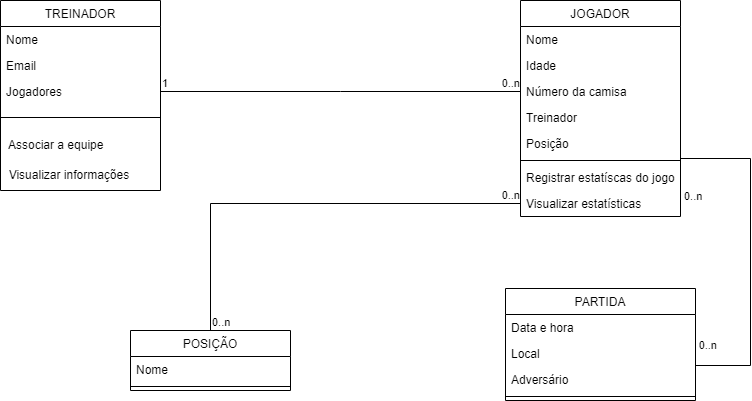

The diagram above was exported from draw.io. Its source (the exported page's mxGraphModel, read from the mxfile embedded in the PNG):
<mxGraphModel dx="1354" dy="600" grid="1" gridSize="10" guides="1" tooltips="1" connect="1" arrows="1" fold="1" page="1" pageScale="1" pageWidth="827" pageHeight="1169" math="0" shadow="0">
  <root>
    <mxCell id="WIyWlLk6GJQsqaUBKTNV-0" />
    <mxCell id="WIyWlLk6GJQsqaUBKTNV-1" parent="WIyWlLk6GJQsqaUBKTNV-0" />
    <mxCell id="zkfFHV4jXpPFQw0GAbJ--6" value="PARTIDA" style="swimlane;fontStyle=0;align=center;verticalAlign=top;childLayout=stackLayout;horizontal=1;startSize=26;horizontalStack=0;resizeParent=1;resizeLast=0;collapsible=1;marginBottom=0;rounded=0;shadow=0;strokeWidth=1;" parent="WIyWlLk6GJQsqaUBKTNV-1" vertex="1">
      <mxGeometry x="675" y="338" width="190" height="112" as="geometry">
        <mxRectangle x="130" y="380" width="160" height="26" as="alternateBounds" />
      </mxGeometry>
    </mxCell>
    <mxCell id="zkfFHV4jXpPFQw0GAbJ--7" value="Data e hora" style="text;align=left;verticalAlign=top;spacingLeft=4;spacingRight=4;overflow=hidden;rotatable=0;points=[[0,0.5],[1,0.5]];portConstraint=eastwest;" parent="zkfFHV4jXpPFQw0GAbJ--6" vertex="1">
      <mxGeometry y="26" width="190" height="26" as="geometry" />
    </mxCell>
    <mxCell id="IdU8ec_FZkHiINb2VZmm-7" value="Local" style="text;align=left;verticalAlign=top;spacingLeft=4;spacingRight=4;overflow=hidden;rotatable=0;points=[[0,0.5],[1,0.5]];portConstraint=eastwest;rounded=0;shadow=0;html=0;" parent="zkfFHV4jXpPFQw0GAbJ--6" vertex="1">
      <mxGeometry y="52" width="190" height="26" as="geometry" />
    </mxCell>
    <mxCell id="zkfFHV4jXpPFQw0GAbJ--8" value="Adversário" style="text;align=left;verticalAlign=top;spacingLeft=4;spacingRight=4;overflow=hidden;rotatable=0;points=[[0,0.5],[1,0.5]];portConstraint=eastwest;rounded=0;shadow=0;html=0;" parent="zkfFHV4jXpPFQw0GAbJ--6" vertex="1">
      <mxGeometry y="78" width="190" height="26" as="geometry" />
    </mxCell>
    <mxCell id="zkfFHV4jXpPFQw0GAbJ--9" value="" style="line;html=1;strokeWidth=1;align=left;verticalAlign=middle;spacingTop=-1;spacingLeft=3;spacingRight=3;rotatable=0;labelPosition=right;points=[];portConstraint=eastwest;" parent="zkfFHV4jXpPFQw0GAbJ--6" vertex="1">
      <mxGeometry y="104" width="190" height="8" as="geometry" />
    </mxCell>
    <mxCell id="zkfFHV4jXpPFQw0GAbJ--13" value="TREINADOR" style="swimlane;fontStyle=0;align=center;verticalAlign=top;childLayout=stackLayout;horizontal=1;startSize=26;horizontalStack=0;resizeParent=1;resizeLast=0;collapsible=1;marginBottom=0;rounded=0;shadow=0;strokeWidth=1;" parent="WIyWlLk6GJQsqaUBKTNV-1" vertex="1">
      <mxGeometry x="170" y="50" width="160" height="190" as="geometry">
        <mxRectangle x="360" y="370" width="170" height="26" as="alternateBounds" />
      </mxGeometry>
    </mxCell>
    <mxCell id="zkfFHV4jXpPFQw0GAbJ--14" value="Nome" style="text;align=left;verticalAlign=top;spacingLeft=4;spacingRight=4;overflow=hidden;rotatable=0;points=[[0,0.5],[1,0.5]];portConstraint=eastwest;" parent="zkfFHV4jXpPFQw0GAbJ--13" vertex="1">
      <mxGeometry y="26" width="160" height="26" as="geometry" />
    </mxCell>
    <mxCell id="R2v9MBdSrN0nNnn98VFC-0" value="Email" style="text;align=left;verticalAlign=top;spacingLeft=4;spacingRight=4;overflow=hidden;rotatable=0;points=[[0,0.5],[1,0.5]];portConstraint=eastwest;" parent="zkfFHV4jXpPFQw0GAbJ--13" vertex="1">
      <mxGeometry y="52" width="160" height="26" as="geometry" />
    </mxCell>
    <mxCell id="IdU8ec_FZkHiINb2VZmm-10" value="Jogadores" style="text;align=left;verticalAlign=top;spacingLeft=4;spacingRight=4;overflow=hidden;rotatable=0;points=[[0,0.5],[1,0.5]];portConstraint=eastwest;" parent="zkfFHV4jXpPFQw0GAbJ--13" vertex="1">
      <mxGeometry y="78" width="160" height="26" as="geometry" />
    </mxCell>
    <mxCell id="zkfFHV4jXpPFQw0GAbJ--15" value="" style="line;html=1;strokeWidth=1;align=left;verticalAlign=middle;spacingTop=-1;spacingLeft=3;spacingRight=3;rotatable=0;labelPosition=right;points=[];portConstraint=eastwest;" parent="zkfFHV4jXpPFQw0GAbJ--13" vertex="1">
      <mxGeometry y="104" width="160" height="26" as="geometry" />
    </mxCell>
    <mxCell id="IdU8ec_FZkHiINb2VZmm-11" value="&amp;nbsp; Associar a equipe" style="text;html=1;align=left;verticalAlign=middle;resizable=0;points=[];autosize=1;strokeColor=none;fillColor=none;" parent="zkfFHV4jXpPFQw0GAbJ--13" vertex="1">
      <mxGeometry y="130" width="160" height="30" as="geometry" />
    </mxCell>
    <mxCell id="IdU8ec_FZkHiINb2VZmm-14" value="&amp;nbsp; Visualizar informações" style="text;html=1;align=left;verticalAlign=middle;resizable=0;points=[];autosize=1;strokeColor=none;fillColor=none;" parent="zkfFHV4jXpPFQw0GAbJ--13" vertex="1">
      <mxGeometry y="160" width="160" height="30" as="geometry" />
    </mxCell>
    <mxCell id="zkfFHV4jXpPFQw0GAbJ--17" value="JOGADOR" style="swimlane;fontStyle=0;align=center;verticalAlign=top;childLayout=stackLayout;horizontal=1;startSize=26;horizontalStack=0;resizeParent=1;resizeLast=0;collapsible=1;marginBottom=0;rounded=0;shadow=0;strokeWidth=1;" parent="WIyWlLk6GJQsqaUBKTNV-1" vertex="1">
      <mxGeometry x="690" y="50" width="160" height="216" as="geometry">
        <mxRectangle x="550" y="140" width="160" height="26" as="alternateBounds" />
      </mxGeometry>
    </mxCell>
    <mxCell id="zkfFHV4jXpPFQw0GAbJ--19" value="Nome " style="text;align=left;verticalAlign=top;spacingLeft=4;spacingRight=4;overflow=hidden;rotatable=0;points=[[0,0.5],[1,0.5]];portConstraint=eastwest;rounded=0;shadow=0;html=0;" parent="zkfFHV4jXpPFQw0GAbJ--17" vertex="1">
      <mxGeometry y="26" width="160" height="26" as="geometry" />
    </mxCell>
    <mxCell id="zkfFHV4jXpPFQw0GAbJ--20" value="Idade" style="text;align=left;verticalAlign=top;spacingLeft=4;spacingRight=4;overflow=hidden;rotatable=0;points=[[0,0.5],[1,0.5]];portConstraint=eastwest;rounded=0;shadow=0;html=0;" parent="zkfFHV4jXpPFQw0GAbJ--17" vertex="1">
      <mxGeometry y="52" width="160" height="26" as="geometry" />
    </mxCell>
    <mxCell id="zkfFHV4jXpPFQw0GAbJ--22" value="Número da camisa" style="text;align=left;verticalAlign=top;spacingLeft=4;spacingRight=4;overflow=hidden;rotatable=0;points=[[0,0.5],[1,0.5]];portConstraint=eastwest;rounded=0;shadow=0;html=0;" parent="zkfFHV4jXpPFQw0GAbJ--17" vertex="1">
      <mxGeometry y="78" width="160" height="26" as="geometry" />
    </mxCell>
    <mxCell id="R2v9MBdSrN0nNnn98VFC-2" value="Treinador" style="text;align=left;verticalAlign=top;spacingLeft=4;spacingRight=4;overflow=hidden;rotatable=0;points=[[0,0.5],[1,0.5]];portConstraint=eastwest;rounded=0;shadow=0;html=0;" parent="zkfFHV4jXpPFQw0GAbJ--17" vertex="1">
      <mxGeometry y="104" width="160" height="26" as="geometry" />
    </mxCell>
    <mxCell id="R2v9MBdSrN0nNnn98VFC-4" value="Posição" style="text;align=left;verticalAlign=top;spacingLeft=4;spacingRight=4;overflow=hidden;rotatable=0;points=[[0,0.5],[1,0.5]];portConstraint=eastwest;rounded=0;shadow=0;html=0;" parent="zkfFHV4jXpPFQw0GAbJ--17" vertex="1">
      <mxGeometry y="130" width="160" height="26" as="geometry" />
    </mxCell>
    <mxCell id="zkfFHV4jXpPFQw0GAbJ--23" value="" style="line;html=1;strokeWidth=1;align=left;verticalAlign=middle;spacingTop=-1;spacingLeft=3;spacingRight=3;rotatable=0;labelPosition=right;points=[];portConstraint=eastwest;" parent="zkfFHV4jXpPFQw0GAbJ--17" vertex="1">
      <mxGeometry y="156" width="160" height="8" as="geometry" />
    </mxCell>
    <mxCell id="zkfFHV4jXpPFQw0GAbJ--24" value="Registrar estatíscas do jogo" style="text;align=left;verticalAlign=top;spacingLeft=4;spacingRight=4;overflow=hidden;rotatable=0;points=[[0,0.5],[1,0.5]];portConstraint=eastwest;" parent="zkfFHV4jXpPFQw0GAbJ--17" vertex="1">
      <mxGeometry y="164" width="160" height="26" as="geometry" />
    </mxCell>
    <mxCell id="IdU8ec_FZkHiINb2VZmm-6" value="Visualizar estatísticas" style="text;align=left;verticalAlign=top;spacingLeft=4;spacingRight=4;overflow=hidden;rotatable=0;points=[[0,0.5],[1,0.5]];portConstraint=eastwest;" parent="zkfFHV4jXpPFQw0GAbJ--17" vertex="1">
      <mxGeometry y="190" width="160" height="26" as="geometry" />
    </mxCell>
    <mxCell id="IdU8ec_FZkHiINb2VZmm-49" value="" style="endArrow=none;html=1;edgeStyle=orthogonalEdgeStyle;rounded=0;exitX=1;exitY=0.5;exitDx=0;exitDy=0;entryX=1;entryY=0.5;entryDx=0;entryDy=0;" parent="WIyWlLk6GJQsqaUBKTNV-1" source="zkfFHV4jXpPFQw0GAbJ--24" target="IdU8ec_FZkHiINb2VZmm-7" edge="1">
      <mxGeometry relative="1" as="geometry">
        <mxPoint x="770" y="330" as="sourcePoint" />
        <mxPoint x="750" y="440" as="targetPoint" />
        <Array as="points">
          <mxPoint x="850" y="208" />
          <mxPoint x="920" y="208" />
          <mxPoint x="920" y="415" />
        </Array>
      </mxGeometry>
    </mxCell>
    <mxCell id="IdU8ec_FZkHiINb2VZmm-50" value="0..n" style="edgeLabel;resizable=0;html=1;align=left;verticalAlign=bottom;" parent="IdU8ec_FZkHiINb2VZmm-49" connectable="0" vertex="1">
      <mxGeometry x="-1" relative="1" as="geometry">
        <mxPoint x="2" y="27" as="offset" />
      </mxGeometry>
    </mxCell>
    <mxCell id="IdU8ec_FZkHiINb2VZmm-51" value="0..n" style="edgeLabel;resizable=0;html=1;align=right;verticalAlign=bottom;" parent="IdU8ec_FZkHiINb2VZmm-49" connectable="0" vertex="1">
      <mxGeometry x="1" relative="1" as="geometry">
        <mxPoint x="22" as="offset" />
      </mxGeometry>
    </mxCell>
    <mxCell id="DlLI1yYKXbAHcFb4J5eQ-3" value="" style="endArrow=none;html=1;edgeStyle=orthogonalEdgeStyle;rounded=0;exitX=1;exitY=0.5;exitDx=0;exitDy=0;entryX=0;entryY=0.5;entryDx=0;entryDy=0;" parent="WIyWlLk6GJQsqaUBKTNV-1" source="IdU8ec_FZkHiINb2VZmm-10" edge="1">
      <mxGeometry relative="1" as="geometry">
        <mxPoint x="490" y="330" as="sourcePoint" />
        <mxPoint x="690" y="141" as="targetPoint" />
      </mxGeometry>
    </mxCell>
    <mxCell id="DlLI1yYKXbAHcFb4J5eQ-4" value="1" style="edgeLabel;resizable=0;html=1;align=left;verticalAlign=bottom;" parent="DlLI1yYKXbAHcFb4J5eQ-3" connectable="0" vertex="1">
      <mxGeometry x="-1" relative="1" as="geometry" />
    </mxCell>
    <mxCell id="DlLI1yYKXbAHcFb4J5eQ-5" value="0..n" style="edgeLabel;resizable=0;html=1;align=right;verticalAlign=bottom;" parent="DlLI1yYKXbAHcFb4J5eQ-3" connectable="0" vertex="1">
      <mxGeometry x="1" relative="1" as="geometry" />
    </mxCell>
    <mxCell id="DlLI1yYKXbAHcFb4J5eQ-7" value="&lt;span style=&quot;font-weight: normal;&quot;&gt;POSIÇÃO&lt;/span&gt;" style="swimlane;fontStyle=1;align=center;verticalAlign=top;childLayout=stackLayout;horizontal=1;startSize=26;horizontalStack=0;resizeParent=1;resizeParentMax=0;resizeLast=0;collapsible=1;marginBottom=0;whiteSpace=wrap;html=1;" parent="WIyWlLk6GJQsqaUBKTNV-1" vertex="1">
      <mxGeometry x="300" y="380" width="160" height="60" as="geometry" />
    </mxCell>
    <mxCell id="DlLI1yYKXbAHcFb4J5eQ-11" value="Nome" style="text;strokeColor=none;fillColor=none;align=left;verticalAlign=top;spacingLeft=4;spacingRight=4;overflow=hidden;rotatable=0;points=[[0,0.5],[1,0.5]];portConstraint=eastwest;whiteSpace=wrap;html=1;" parent="DlLI1yYKXbAHcFb4J5eQ-7" vertex="1">
      <mxGeometry y="26" width="160" height="26" as="geometry" />
    </mxCell>
    <mxCell id="DlLI1yYKXbAHcFb4J5eQ-9" value="" style="line;strokeWidth=1;fillColor=none;align=left;verticalAlign=middle;spacingTop=-1;spacingLeft=3;spacingRight=3;rotatable=0;labelPosition=right;points=[];portConstraint=eastwest;strokeColor=inherit;" parent="DlLI1yYKXbAHcFb4J5eQ-7" vertex="1">
      <mxGeometry y="52" width="160" height="8" as="geometry" />
    </mxCell>
    <mxCell id="DlLI1yYKXbAHcFb4J5eQ-12" value="" style="endArrow=none;html=1;edgeStyle=orthogonalEdgeStyle;rounded=0;entryX=0;entryY=0.5;entryDx=0;entryDy=0;exitX=0.5;exitY=0;exitDx=0;exitDy=0;" parent="WIyWlLk6GJQsqaUBKTNV-1" source="DlLI1yYKXbAHcFb4J5eQ-7" target="IdU8ec_FZkHiINb2VZmm-6" edge="1">
      <mxGeometry relative="1" as="geometry">
        <mxPoint x="560" y="201" as="sourcePoint" />
        <mxPoint x="670" y="200" as="targetPoint" />
      </mxGeometry>
    </mxCell>
    <mxCell id="DlLI1yYKXbAHcFb4J5eQ-13" value="0..n" style="edgeLabel;resizable=0;html=1;align=left;verticalAlign=bottom;" parent="DlLI1yYKXbAHcFb4J5eQ-12" connectable="0" vertex="1">
      <mxGeometry x="-1" relative="1" as="geometry" />
    </mxCell>
    <mxCell id="DlLI1yYKXbAHcFb4J5eQ-14" value="0..n" style="edgeLabel;resizable=0;html=1;align=right;verticalAlign=bottom;" parent="DlLI1yYKXbAHcFb4J5eQ-12" connectable="0" vertex="1">
      <mxGeometry x="1" relative="1" as="geometry" />
    </mxCell>
  </root>
</mxGraphModel>